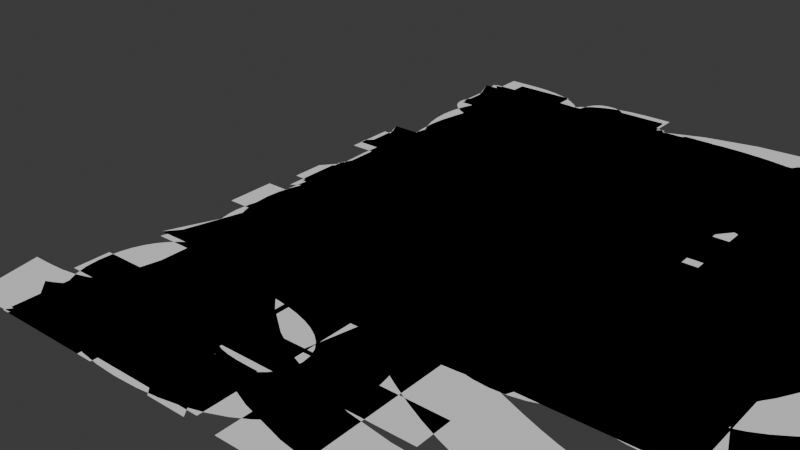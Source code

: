 # Source: ascii_monospace_vector_chars_blender52lts.blend  (saved by Blender 5.2.44; exported with 4.5.12 LTS)
import bpy
from mathutils import Matrix  # noqa: F401  (used for matrix-valued properties, if any)

bpy.ops.wm.read_factory_settings(use_empty=True)
scene = bpy.context.scene
scene.name = 'Scene'

# ---- collections
col_collection = bpy.data.collections.new('Collection'); scene.collection.children.link(col_collection)

# ---- world
world_world = bpy.data.worlds.new('World'); scene.world = world_world
world_world.use_nodes = True; world_world.node_tree.nodes.clear()
_N = world_world.node_tree.nodes; _L = world_world.node_tree.links
n0 = _N.new('ShaderNodeOutputWorld'); n0.name = 'World Output'; n0.location = (200, 100)
n1 = _N.new('ShaderNodeBackground'); n1.name = 'Background'; n1.location = (-200, 100)
n1.inputs[0].default_value = (0.05088, 0.05088, 0.05088, 1.0)
_L.new(n1.outputs[0], n0.inputs[0])
n0.is_active_output = True
world_world.color = (0.05088, 0.05088, 0.05088)
world_world.sun_shadow_jitter_overblur = 0.0

# ---- curves / text
txt_text = bpy.data.curves.new('Text', 'FONT')
txt_text.dimensions = '2D'
txt_text.body = '~'
txt_text_002 = bpy.data.curves.new('Text.002', 'FONT')
txt_text_002.dimensions = '2D'
txt_text_002.body = '!'
txt_text_003 = bpy.data.curves.new('Text.003', 'FONT')
txt_text_003.dimensions = '2D'
txt_text_003.body = '"'
txt_text_004 = bpy.data.curves.new('Text.004', 'FONT')
txt_text_004.dimensions = '2D'
txt_text_004.body = '#'
txt_text_005 = bpy.data.curves.new('Text.005', 'FONT')
txt_text_005.dimensions = '2D'
txt_text_005.body = '$'
txt_text_006 = bpy.data.curves.new('Text.006', 'FONT')
txt_text_006.dimensions = '2D'
txt_text_006.body = '%'
txt_text_007 = bpy.data.curves.new('Text.007', 'FONT')
txt_text_007.dimensions = '2D'
txt_text_007.body = '&'
txt_text_008 = bpy.data.curves.new('Text.008', 'FONT')
txt_text_008.dimensions = '2D'
txt_text_008.body = "'"
txt_text_009 = bpy.data.curves.new('Text.009', 'FONT')
txt_text_009.dimensions = '2D'
txt_text_009.body = '('
txt_text_010 = bpy.data.curves.new('Text.010', 'FONT')
txt_text_010.dimensions = '2D'
txt_text_010.body = ')'
txt_text_011 = bpy.data.curves.new('Text.011', 'FONT')
txt_text_011.dimensions = '2D'
txt_text_011.body = '*'
txt_text_012 = bpy.data.curves.new('Text.012', 'FONT')
txt_text_012.dimensions = '2D'
txt_text_012.body = '+'
txt_text_013 = bpy.data.curves.new('Text.013', 'FONT')
txt_text_013.dimensions = '2D'
txt_text_013.body = ','
txt_text_014 = bpy.data.curves.new('Text.014', 'FONT')
txt_text_014.dimensions = '2D'
txt_text_014.body = '-'
txt_text_015 = bpy.data.curves.new('Text.015', 'FONT')
txt_text_015.dimensions = '2D'
txt_text_015.body = '.'
txt_text_016 = bpy.data.curves.new('Text.016', 'FONT')
txt_text_016.dimensions = '2D'
txt_text_016.body = '/'
txt_text_017 = bpy.data.curves.new('Text.017', 'FONT')
txt_text_017.dimensions = '2D'
txt_text_017.body = '0'
txt_text_018 = bpy.data.curves.new('Text.018', 'FONT')
txt_text_018.dimensions = '2D'
txt_text_018.body = '1'
txt_text_019 = bpy.data.curves.new('Text.019', 'FONT')
txt_text_019.dimensions = '2D'
txt_text_019.body = '2'
txt_text_020 = bpy.data.curves.new('Text.020', 'FONT')
txt_text_020.dimensions = '2D'
txt_text_020.body = '3'
txt_text_021 = bpy.data.curves.new('Text.021', 'FONT')
txt_text_021.dimensions = '2D'
txt_text_021.body = '4'
txt_text_022 = bpy.data.curves.new('Text.022', 'FONT')
txt_text_022.dimensions = '2D'
txt_text_022.body = '5'
txt_text_023 = bpy.data.curves.new('Text.023', 'FONT')
txt_text_023.dimensions = '2D'
txt_text_023.body = '6'
txt_text_024 = bpy.data.curves.new('Text.024', 'FONT')
txt_text_024.dimensions = '2D'
txt_text_024.body = '7'
txt_text_025 = bpy.data.curves.new('Text.025', 'FONT')
txt_text_025.dimensions = '2D'
txt_text_025.body = '8'
txt_text_026 = bpy.data.curves.new('Text.026', 'FONT')
txt_text_026.dimensions = '2D'
txt_text_026.body = '9'
txt_text_027 = bpy.data.curves.new('Text.027', 'FONT')
txt_text_027.dimensions = '2D'
txt_text_027.body = ':'
txt_text_028 = bpy.data.curves.new('Text.028', 'FONT')
txt_text_028.dimensions = '2D'
txt_text_028.body = ';'
txt_text_029 = bpy.data.curves.new('Text.029', 'FONT')
txt_text_029.dimensions = '2D'
txt_text_029.body = '<'
txt_text_030 = bpy.data.curves.new('Text.030', 'FONT')
txt_text_030.dimensions = '2D'
txt_text_030.body = '='
txt_text_031 = bpy.data.curves.new('Text.031', 'FONT')
txt_text_031.dimensions = '2D'
txt_text_031.body = '>'
txt_text_032 = bpy.data.curves.new('Text.032', 'FONT')
txt_text_032.dimensions = '2D'
txt_text_032.body = '?'
txt_text_033 = bpy.data.curves.new('Text.033', 'FONT')
txt_text_033.dimensions = '2D'
txt_text_033.body = '@'
txt_text_034 = bpy.data.curves.new('Text.034', 'FONT')
txt_text_034.dimensions = '2D'
txt_text_034.body = 'A'
txt_text_035 = bpy.data.curves.new('Text.035', 'FONT')
txt_text_035.dimensions = '2D'
txt_text_035.body = 'B'
txt_text_036 = bpy.data.curves.new('Text.036', 'FONT')
txt_text_036.dimensions = '2D'
txt_text_036.body = 'C'
txt_text_037 = bpy.data.curves.new('Text.037', 'FONT')
txt_text_037.dimensions = '2D'
txt_text_037.body = 'D'
txt_text_038 = bpy.data.curves.new('Text.038', 'FONT')
txt_text_038.dimensions = '2D'
txt_text_038.body = 'E'
txt_text_039 = bpy.data.curves.new('Text.039', 'FONT')
txt_text_039.dimensions = '2D'
txt_text_039.body = 'F'
txt_text_040 = bpy.data.curves.new('Text.040', 'FONT')
txt_text_040.dimensions = '2D'
txt_text_040.body = 'G'
txt_text_041 = bpy.data.curves.new('Text.041', 'FONT')
txt_text_041.dimensions = '2D'
txt_text_041.body = 'H'
txt_text_042 = bpy.data.curves.new('Text.042', 'FONT')
txt_text_042.dimensions = '2D'
txt_text_042.body = 'I'
txt_text_043 = bpy.data.curves.new('Text.043', 'FONT')
txt_text_043.dimensions = '2D'
txt_text_043.body = 'J'
txt_text_044 = bpy.data.curves.new('Text.044', 'FONT')
txt_text_044.dimensions = '2D'
txt_text_044.body = 'K'
txt_text_045 = bpy.data.curves.new('Text.045', 'FONT')
txt_text_045.dimensions = '2D'
txt_text_045.body = 'L'
txt_text_046 = bpy.data.curves.new('Text.046', 'FONT')
txt_text_046.dimensions = '2D'
txt_text_046.body = 'M'
txt_text_047 = bpy.data.curves.new('Text.047', 'FONT')
txt_text_047.dimensions = '2D'
txt_text_047.body = 'N'
txt_text_048 = bpy.data.curves.new('Text.048', 'FONT')
txt_text_048.dimensions = '2D'
txt_text_048.body = 'O'
txt_text_049 = bpy.data.curves.new('Text.049', 'FONT')
txt_text_049.dimensions = '2D'
txt_text_049.body = 'P'
txt_text_050 = bpy.data.curves.new('Text.050', 'FONT')
txt_text_050.dimensions = '2D'
txt_text_050.body = 'Q'
txt_text_051 = bpy.data.curves.new('Text.051', 'FONT')
txt_text_051.dimensions = '2D'
txt_text_051.body = 'R'
txt_text_052 = bpy.data.curves.new('Text.052', 'FONT')
txt_text_052.dimensions = '2D'
txt_text_052.body = 'S'
txt_text_053 = bpy.data.curves.new('Text.053', 'FONT')
txt_text_053.dimensions = '2D'
txt_text_053.body = 'T'
txt_text_054 = bpy.data.curves.new('Text.054', 'FONT')
txt_text_054.dimensions = '2D'
txt_text_054.body = 'U'
txt_text_055 = bpy.data.curves.new('Text.055', 'FONT')
txt_text_055.dimensions = '2D'
txt_text_055.body = 'V'
txt_text_056 = bpy.data.curves.new('Text.056', 'FONT')
txt_text_056.dimensions = '2D'
txt_text_056.body = 'W'
txt_text_057 = bpy.data.curves.new('Text.057', 'FONT')
txt_text_057.dimensions = '2D'
txt_text_057.body = 'X'
txt_text_058 = bpy.data.curves.new('Text.058', 'FONT')
txt_text_058.dimensions = '2D'
txt_text_058.body = 'Y'
txt_text_059 = bpy.data.curves.new('Text.059', 'FONT')
txt_text_059.dimensions = '2D'
txt_text_059.body = 'Z'
txt_text_060 = bpy.data.curves.new('Text.060', 'FONT')
txt_text_060.dimensions = '2D'
txt_text_060.body = '['
txt_text_061 = bpy.data.curves.new('Text.061', 'FONT')
txt_text_061.dimensions = '2D'
txt_text_061.body = '\\'
txt_text_062 = bpy.data.curves.new('Text.062', 'FONT')
txt_text_062.dimensions = '2D'
txt_text_062.body = ']'
txt_text_063 = bpy.data.curves.new('Text.063', 'FONT')
txt_text_063.dimensions = '2D'
txt_text_063.body = '^'
txt_text_064 = bpy.data.curves.new('Text.064', 'FONT')
txt_text_064.dimensions = '2D'
txt_text_064.body = '_'
txt_text_065 = bpy.data.curves.new('Text.065', 'FONT')
txt_text_065.dimensions = '2D'
txt_text_065.body = '`'
txt_text_066 = bpy.data.curves.new('Text.066', 'FONT')
txt_text_066.dimensions = '2D'
txt_text_066.body = 'a'
txt_text_067 = bpy.data.curves.new('Text.067', 'FONT')
txt_text_067.dimensions = '2D'
txt_text_067.body = 'b'
txt_text_068 = bpy.data.curves.new('Text.068', 'FONT')
txt_text_068.dimensions = '2D'
txt_text_068.body = 'c'
txt_text_069 = bpy.data.curves.new('Text.069', 'FONT')
txt_text_069.dimensions = '2D'
txt_text_069.body = 'd'
txt_text_070 = bpy.data.curves.new('Text.070', 'FONT')
txt_text_070.dimensions = '2D'
txt_text_070.body = 'e'
txt_text_071 = bpy.data.curves.new('Text.071', 'FONT')
txt_text_071.dimensions = '2D'
txt_text_071.body = 'f'
txt_text_072 = bpy.data.curves.new('Text.072', 'FONT')
txt_text_072.dimensions = '2D'
txt_text_072.body = 'g'
txt_text_073 = bpy.data.curves.new('Text.073', 'FONT')
txt_text_073.dimensions = '2D'
txt_text_073.body = 'h'
txt_text_074 = bpy.data.curves.new('Text.074', 'FONT')
txt_text_074.dimensions = '2D'
txt_text_074.body = 'i'
txt_text_075 = bpy.data.curves.new('Text.075', 'FONT')
txt_text_075.dimensions = '2D'
txt_text_075.body = 'j'
txt_text_076 = bpy.data.curves.new('Text.076', 'FONT')
txt_text_076.dimensions = '2D'
txt_text_076.body = 'k'
txt_text_077 = bpy.data.curves.new('Text.077', 'FONT')
txt_text_077.dimensions = '2D'
txt_text_077.body = 'l'
txt_text_078 = bpy.data.curves.new('Text.078', 'FONT')
txt_text_078.dimensions = '2D'
txt_text_078.body = 'm'
txt_text_079 = bpy.data.curves.new('Text.079', 'FONT')
txt_text_079.dimensions = '2D'
txt_text_079.body = 'n'
txt_text_080 = bpy.data.curves.new('Text.080', 'FONT')
txt_text_080.dimensions = '2D'
txt_text_080.body = 'o'
txt_text_081 = bpy.data.curves.new('Text.081', 'FONT')
txt_text_081.dimensions = '2D'
txt_text_081.body = 'p'
txt_text_082 = bpy.data.curves.new('Text.082', 'FONT')
txt_text_082.dimensions = '2D'
txt_text_082.body = 'q'
txt_text_083 = bpy.data.curves.new('Text.083', 'FONT')
txt_text_083.dimensions = '2D'
txt_text_083.body = 'r'
txt_text_084 = bpy.data.curves.new('Text.084', 'FONT')
txt_text_084.dimensions = '2D'
txt_text_084.body = 's'
txt_text_085 = bpy.data.curves.new('Text.085', 'FONT')
txt_text_085.dimensions = '2D'
txt_text_085.body = 't'
txt_text_086 = bpy.data.curves.new('Text.086', 'FONT')
txt_text_086.dimensions = '2D'
txt_text_086.body = 'u'
txt_text_087 = bpy.data.curves.new('Text.087', 'FONT')
txt_text_087.dimensions = '2D'
txt_text_087.body = 'v'
txt_text_088 = bpy.data.curves.new('Text.088', 'FONT')
txt_text_088.dimensions = '2D'
txt_text_088.body = 'w'
txt_text_089 = bpy.data.curves.new('Text.089', 'FONT')
txt_text_089.dimensions = '2D'
txt_text_089.body = 'x'
txt_text_090 = bpy.data.curves.new('Text.090', 'FONT')
txt_text_090.dimensions = '2D'
txt_text_090.body = 'y'
txt_text_091 = bpy.data.curves.new('Text.091', 'FONT')
txt_text_091.dimensions = '2D'
txt_text_091.body = 'z'
txt_text_092 = bpy.data.curves.new('Text.092', 'FONT')
txt_text_092.dimensions = '2D'
txt_text_092.body = '{'
txt_text_093 = bpy.data.curves.new('Text.093', 'FONT')
txt_text_093.dimensions = '2D'
txt_text_093.body = '|'
txt_text_094 = bpy.data.curves.new('Text.094', 'FONT')
txt_text_094.dimensions = '2D'
txt_text_094.body = '}'

# ---- objects
ob_ascii_094 = bpy.data.objects.new('ascii.094', txt_text)
ob_ascii_001 = bpy.data.objects.new('ascii.001', txt_text_002)
ob_ascii_002 = bpy.data.objects.new('ascii.002', txt_text_003)
ob_ascii_003 = bpy.data.objects.new('ascii.003', txt_text_004)
ob_ascii_004 = bpy.data.objects.new('ascii.004', txt_text_005)
ob_ascii_005 = bpy.data.objects.new('ascii.005', txt_text_006)
ob_ascii_006 = bpy.data.objects.new('ascii.006', txt_text_007)
ob_ascii_007 = bpy.data.objects.new('ascii.007', txt_text_008)
ob_ascii_008 = bpy.data.objects.new('ascii.008', txt_text_009)
ob_ascii_009 = bpy.data.objects.new('ascii.009', txt_text_010)
ob_ascii_010 = bpy.data.objects.new('ascii.010', txt_text_011)
ob_ascii_011 = bpy.data.objects.new('ascii.011', txt_text_012)
ob_ascii_012 = bpy.data.objects.new('ascii.012', txt_text_013)
ob_ascii_013 = bpy.data.objects.new('ascii.013', txt_text_014)
ob_ascii_014 = bpy.data.objects.new('ascii.014', txt_text_015)
ob_ascii_015 = bpy.data.objects.new('ascii.015', txt_text_016)
ob_ascii_016 = bpy.data.objects.new('ascii.016', txt_text_017)
ob_ascii_017 = bpy.data.objects.new('ascii.017', txt_text_018)
ob_ascii_018 = bpy.data.objects.new('ascii.018', txt_text_019)
ob_ascii_019 = bpy.data.objects.new('ascii.019', txt_text_020)
ob_ascii_020 = bpy.data.objects.new('ascii.020', txt_text_021)
ob_ascii_021 = bpy.data.objects.new('ascii.021', txt_text_022)
ob_ascii_022 = bpy.data.objects.new('ascii.022', txt_text_023)
ob_ascii_023 = bpy.data.objects.new('ascii.023', txt_text_024)
ob_ascii_024 = bpy.data.objects.new('ascii.024', txt_text_025)
ob_ascii_025 = bpy.data.objects.new('ascii.025', txt_text_026)
ob_ascii_026 = bpy.data.objects.new('ascii.026', txt_text_027)
ob_ascii_027 = bpy.data.objects.new('ascii.027', txt_text_028)
ob_ascii_028 = bpy.data.objects.new('ascii.028', txt_text_029)
ob_ascii_029 = bpy.data.objects.new('ascii.029', txt_text_030)
ob_ascii_030 = bpy.data.objects.new('ascii.030', txt_text_031)
ob_ascii_031 = bpy.data.objects.new('ascii.031', txt_text_032)
ob_ascii_032 = bpy.data.objects.new('ascii.032', txt_text_033)
ob_ascii_033 = bpy.data.objects.new('ascii.033', txt_text_034)
ob_ascii_034 = bpy.data.objects.new('ascii.034', txt_text_035)
ob_ascii_035 = bpy.data.objects.new('ascii.035', txt_text_036)
ob_ascii_036 = bpy.data.objects.new('ascii.036', txt_text_037)
ob_ascii_037 = bpy.data.objects.new('ascii.037', txt_text_038)
ob_ascii_038 = bpy.data.objects.new('ascii.038', txt_text_039)
ob_ascii_039 = bpy.data.objects.new('ascii.039', txt_text_040)
ob_ascii_040 = bpy.data.objects.new('ascii.040', txt_text_041)
ob_ascii_041 = bpy.data.objects.new('ascii.041', txt_text_042)
ob_ascii_042 = bpy.data.objects.new('ascii.042', txt_text_043)
ob_ascii_043 = bpy.data.objects.new('ascii.043', txt_text_044)
ob_ascii_044 = bpy.data.objects.new('ascii.044', txt_text_045)
ob_ascii_045 = bpy.data.objects.new('ascii.045', txt_text_046)
ob_ascii_046 = bpy.data.objects.new('ascii.046', txt_text_047)
ob_ascii_047 = bpy.data.objects.new('ascii.047', txt_text_048)
ob_ascii_048 = bpy.data.objects.new('ascii.048', txt_text_049)
ob_ascii_049 = bpy.data.objects.new('ascii.049', txt_text_050)
ob_ascii_050 = bpy.data.objects.new('ascii.050', txt_text_051)
ob_ascii_051 = bpy.data.objects.new('ascii.051', txt_text_052)
ob_ascii_052 = bpy.data.objects.new('ascii.052', txt_text_053)
ob_ascii_053 = bpy.data.objects.new('ascii.053', txt_text_054)
ob_ascii_054 = bpy.data.objects.new('ascii.054', txt_text_055)
ob_ascii_055 = bpy.data.objects.new('ascii.055', txt_text_056)
ob_ascii_056 = bpy.data.objects.new('ascii.056', txt_text_057)
ob_ascii_057 = bpy.data.objects.new('ascii.057', txt_text_058)
ob_ascii_058 = bpy.data.objects.new('ascii.058', txt_text_059)
ob_ascii_059 = bpy.data.objects.new('ascii.059', txt_text_060)
ob_ascii_060 = bpy.data.objects.new('ascii.060', txt_text_061)
ob_ascii_061 = bpy.data.objects.new('ascii.061', txt_text_062)
ob_ascii_062 = bpy.data.objects.new('ascii.062', txt_text_063)
ob_ascii_063 = bpy.data.objects.new('ascii.063', txt_text_064)
ob_ascii_064 = bpy.data.objects.new('ascii.064', txt_text_065)
ob_ascii_065 = bpy.data.objects.new('ascii.065', txt_text_066)
ob_ascii_066 = bpy.data.objects.new('ascii.066', txt_text_067)
ob_ascii_067 = bpy.data.objects.new('ascii.067', txt_text_068)
ob_ascii_068 = bpy.data.objects.new('ascii.068', txt_text_069)
ob_ascii_069 = bpy.data.objects.new('ascii.069', txt_text_070)
ob_ascii_070 = bpy.data.objects.new('ascii.070', txt_text_071)
ob_ascii_071 = bpy.data.objects.new('ascii.071', txt_text_072)
ob_ascii_072 = bpy.data.objects.new('ascii.072', txt_text_073)
ob_ascii_073 = bpy.data.objects.new('ascii.073', txt_text_074)
ob_ascii_074 = bpy.data.objects.new('ascii.074', txt_text_075)
ob_ascii_075 = bpy.data.objects.new('ascii.075', txt_text_076)
ob_ascii_076 = bpy.data.objects.new('ascii.076', txt_text_077)
ob_ascii_077 = bpy.data.objects.new('ascii.077', txt_text_078)
ob_ascii_078 = bpy.data.objects.new('ascii.078', txt_text_079)
ob_ascii_079 = bpy.data.objects.new('ascii.079', txt_text_080)
ob_ascii_080 = bpy.data.objects.new('ascii.080', txt_text_081)
ob_ascii_081 = bpy.data.objects.new('ascii.081', txt_text_082)
ob_ascii_082 = bpy.data.objects.new('ascii.082', txt_text_083)
ob_ascii_083 = bpy.data.objects.new('ascii.083', txt_text_084)
ob_ascii_084 = bpy.data.objects.new('ascii.084', txt_text_085)
ob_ascii_085 = bpy.data.objects.new('ascii.085', txt_text_086)
ob_ascii_086 = bpy.data.objects.new('ascii.086', txt_text_087)
ob_ascii_087 = bpy.data.objects.new('ascii.087', txt_text_088)
ob_ascii_088 = bpy.data.objects.new('ascii.088', txt_text_089)
ob_ascii_089 = bpy.data.objects.new('ascii.089', txt_text_090)
ob_ascii_090 = bpy.data.objects.new('ascii.090', txt_text_091)
ob_ascii_091 = bpy.data.objects.new('ascii.091', txt_text_092)
ob_ascii_092 = bpy.data.objects.new('ascii.092', txt_text_093)
ob_ascii_093 = bpy.data.objects.new('ascii.093', txt_text_094)

# ---- transforms, parenting, visibility, modifiers, constraints
ob_ascii_094.location = (0.0, 0.0, 0.0)
ob_ascii_001.location = (0.0, 0.0, 0.0)
ob_ascii_002.location = (0.0, 0.0, 0.0)
ob_ascii_003.location = (0.0, 0.0, 0.0)
ob_ascii_004.location = (0.0, 0.0, 0.0)
ob_ascii_005.location = (0.0, 0.0, 0.0)
ob_ascii_006.location = (0.0, 0.0, 0.0)
ob_ascii_007.location = (0.0, 0.0, 0.0)
ob_ascii_008.location = (0.0, 0.0, 0.0)
ob_ascii_009.location = (0.0, 0.0, 0.0)
ob_ascii_010.location = (0.0, 0.0, 0.0)
ob_ascii_011.location = (0.0, 0.0, 0.0)
ob_ascii_012.location = (0.0, 0.0, 0.0)
ob_ascii_013.location = (0.0, 0.0, 0.0)
ob_ascii_014.location = (0.0, 0.0, 0.0)
ob_ascii_015.location = (0.0, 0.0, 0.0)
ob_ascii_016.location = (0.0, 0.0, 0.0)
ob_ascii_017.location = (0.0, 0.0, 0.0)
ob_ascii_018.location = (0.0, 0.0, 0.0)
ob_ascii_019.location = (0.0, 0.0, 0.0)
ob_ascii_020.location = (0.0, 0.0, 0.0)
ob_ascii_021.location = (0.0, 0.0, 0.0)
ob_ascii_022.location = (0.0, 0.0, 0.0)
ob_ascii_023.location = (0.0, 0.0, 0.0)
ob_ascii_024.location = (0.0, 0.0, 0.0)
ob_ascii_025.location = (0.0, 0.0, 0.0)
ob_ascii_026.location = (0.0, 0.0, 0.0)
ob_ascii_027.location = (0.0, 0.0, 0.0)
ob_ascii_028.location = (0.0, 0.0, 0.0)
ob_ascii_029.location = (0.0, 0.0, 0.0)
ob_ascii_030.location = (0.0, 0.0, 0.0)
ob_ascii_031.location = (0.0, 0.0, 0.0)
ob_ascii_032.location = (0.0, 0.0, 0.0)
ob_ascii_033.location = (0.0, 0.0, 0.0)
ob_ascii_034.location = (0.0, 0.0, 0.0)
ob_ascii_035.location = (0.0, 0.0, 0.0)
ob_ascii_036.location = (0.0, 0.0, 0.0)
ob_ascii_037.location = (0.0, 0.0, 0.0)
ob_ascii_038.location = (0.0, 0.0, 0.0)
ob_ascii_039.location = (0.0, 0.0, 0.0)
ob_ascii_040.location = (0.0, 0.0, 0.0)
ob_ascii_041.location = (0.0, 0.0, 0.0)
ob_ascii_042.location = (0.0, 0.0, 0.0)
ob_ascii_043.location = (0.0, 0.0, 0.0)
ob_ascii_044.location = (0.0, 0.0, 0.0)
ob_ascii_045.location = (0.0, 0.0, 0.0)
ob_ascii_046.location = (0.0, 0.0, 0.0)
ob_ascii_047.location = (0.0, 0.0, 0.0)
ob_ascii_048.location = (0.0, 0.0, 0.0)
ob_ascii_049.location = (0.0, 0.0, 0.0)
ob_ascii_050.location = (0.0, 0.0, 0.0)
ob_ascii_051.location = (0.0, 0.0, 0.0)
ob_ascii_052.location = (0.0, 0.0, 0.0)
ob_ascii_053.location = (0.0, 0.0, 0.0)
ob_ascii_054.location = (0.0, 0.0, 0.0)
ob_ascii_055.location = (0.0, 0.0, 0.0)
ob_ascii_056.location = (0.0, 0.0, 0.0)
ob_ascii_057.location = (0.0, 0.0, 0.0)
ob_ascii_058.location = (0.0, 0.0, 0.0)
ob_ascii_059.location = (0.0, 0.0, 0.0)
ob_ascii_060.location = (0.0, 0.0, 0.0)
ob_ascii_061.location = (0.0, 0.0, 0.0)
ob_ascii_062.location = (0.0, 0.0, 0.0)
ob_ascii_063.location = (0.0, 0.0, 0.0)
ob_ascii_064.location = (0.0, 0.0, 0.0)
ob_ascii_065.location = (0.0, 0.0, 0.0)
ob_ascii_066.location = (0.0, 0.0, 0.0)
ob_ascii_067.location = (0.0, 0.0, 0.0)
ob_ascii_068.location = (0.0, 0.0, 0.0)
ob_ascii_069.location = (0.0, 0.0, 0.0)
ob_ascii_070.location = (0.0, 0.0, 0.0)
ob_ascii_071.location = (0.0, 0.0, 0.0)
ob_ascii_072.location = (0.0, 0.0, 0.0)
ob_ascii_073.location = (0.0, 0.0, 0.0)
ob_ascii_074.location = (0.0, 0.0, 0.0)
ob_ascii_075.location = (0.0, 0.0, 0.0)
ob_ascii_076.location = (0.0, 0.0, 0.0)
ob_ascii_077.location = (0.0, 0.0, 0.0)
ob_ascii_078.location = (0.0, 0.0, 0.0)
ob_ascii_079.location = (0.0, 0.0, 0.0)
ob_ascii_080.location = (0.0, 0.0, 0.0)
ob_ascii_081.location = (0.0, 0.0, 0.0)
ob_ascii_082.location = (0.0, 0.0, 0.0)
ob_ascii_083.location = (0.0, 0.0, 0.0)
ob_ascii_084.location = (0.0, 0.0, 0.0)
ob_ascii_085.location = (0.0, 0.0, 0.0)
ob_ascii_086.location = (0.0, 0.0, 0.0)
ob_ascii_087.location = (0.0, 0.0, 0.0)
ob_ascii_088.location = (0.0, 0.0, 0.0)
ob_ascii_089.location = (0.0, 0.0, 0.0)
ob_ascii_090.location = (0.0, 0.0, 0.0)
ob_ascii_091.location = (0.0, 0.0, 0.0)
ob_ascii_092.location = (0.0, 0.0, 0.0)
ob_ascii_093.location = (0.0, 0.0, 0.0)

# ---- collection membership
col_collection.objects.link(ob_ascii_094)
col_collection.objects.link(ob_ascii_001)
col_collection.objects.link(ob_ascii_002)
col_collection.objects.link(ob_ascii_003)
col_collection.objects.link(ob_ascii_004)
col_collection.objects.link(ob_ascii_005)
col_collection.objects.link(ob_ascii_006)
col_collection.objects.link(ob_ascii_007)
col_collection.objects.link(ob_ascii_008)
col_collection.objects.link(ob_ascii_009)
col_collection.objects.link(ob_ascii_010)
col_collection.objects.link(ob_ascii_011)
col_collection.objects.link(ob_ascii_012)
col_collection.objects.link(ob_ascii_013)
col_collection.objects.link(ob_ascii_014)
col_collection.objects.link(ob_ascii_015)
col_collection.objects.link(ob_ascii_016)
col_collection.objects.link(ob_ascii_017)
col_collection.objects.link(ob_ascii_018)
col_collection.objects.link(ob_ascii_019)
col_collection.objects.link(ob_ascii_020)
col_collection.objects.link(ob_ascii_021)
col_collection.objects.link(ob_ascii_022)
col_collection.objects.link(ob_ascii_023)
col_collection.objects.link(ob_ascii_024)
col_collection.objects.link(ob_ascii_025)
col_collection.objects.link(ob_ascii_026)
col_collection.objects.link(ob_ascii_027)
col_collection.objects.link(ob_ascii_028)
col_collection.objects.link(ob_ascii_029)
col_collection.objects.link(ob_ascii_030)
col_collection.objects.link(ob_ascii_031)
col_collection.objects.link(ob_ascii_032)
col_collection.objects.link(ob_ascii_033)
col_collection.objects.link(ob_ascii_034)
col_collection.objects.link(ob_ascii_035)
col_collection.objects.link(ob_ascii_036)
col_collection.objects.link(ob_ascii_037)
col_collection.objects.link(ob_ascii_038)
col_collection.objects.link(ob_ascii_039)
col_collection.objects.link(ob_ascii_040)
col_collection.objects.link(ob_ascii_041)
col_collection.objects.link(ob_ascii_042)
col_collection.objects.link(ob_ascii_043)
col_collection.objects.link(ob_ascii_044)
col_collection.objects.link(ob_ascii_045)
col_collection.objects.link(ob_ascii_046)
col_collection.objects.link(ob_ascii_047)
col_collection.objects.link(ob_ascii_048)
col_collection.objects.link(ob_ascii_049)
col_collection.objects.link(ob_ascii_050)
col_collection.objects.link(ob_ascii_051)
col_collection.objects.link(ob_ascii_052)
col_collection.objects.link(ob_ascii_053)
col_collection.objects.link(ob_ascii_054)
col_collection.objects.link(ob_ascii_055)
col_collection.objects.link(ob_ascii_056)
col_collection.objects.link(ob_ascii_057)
col_collection.objects.link(ob_ascii_058)
col_collection.objects.link(ob_ascii_059)
col_collection.objects.link(ob_ascii_060)
col_collection.objects.link(ob_ascii_061)
col_collection.objects.link(ob_ascii_062)
col_collection.objects.link(ob_ascii_063)
col_collection.objects.link(ob_ascii_064)
col_collection.objects.link(ob_ascii_065)
col_collection.objects.link(ob_ascii_066)
col_collection.objects.link(ob_ascii_067)
col_collection.objects.link(ob_ascii_068)
col_collection.objects.link(ob_ascii_069)
col_collection.objects.link(ob_ascii_070)
col_collection.objects.link(ob_ascii_071)
col_collection.objects.link(ob_ascii_072)
col_collection.objects.link(ob_ascii_073)
col_collection.objects.link(ob_ascii_074)
col_collection.objects.link(ob_ascii_075)
col_collection.objects.link(ob_ascii_076)
col_collection.objects.link(ob_ascii_077)
col_collection.objects.link(ob_ascii_078)
col_collection.objects.link(ob_ascii_079)
col_collection.objects.link(ob_ascii_080)
col_collection.objects.link(ob_ascii_081)
col_collection.objects.link(ob_ascii_082)
col_collection.objects.link(ob_ascii_083)
col_collection.objects.link(ob_ascii_084)
col_collection.objects.link(ob_ascii_085)
col_collection.objects.link(ob_ascii_086)
col_collection.objects.link(ob_ascii_087)
col_collection.objects.link(ob_ascii_088)
col_collection.objects.link(ob_ascii_089)
col_collection.objects.link(ob_ascii_090)
col_collection.objects.link(ob_ascii_091)
col_collection.objects.link(ob_ascii_092)
col_collection.objects.link(ob_ascii_093)

# ---- scene / render settings (as saved in the file)
scene.frame_start = 1; scene.frame_end = 250; scene.frame_set(1)
scene.render.engine = 'BLENDER_EEVEE_NEXT'
scene.render.bake_bias = 0.0
scene.render.bake_samples = 0
scene.render.compositor_device = 'GPU'
scene.eevee.use_volume_custom_range = False
scene.eevee.fast_gi_thickness_near = 0.1
scene.eevee.fast_gi_thickness_far = 0.0
scene.eevee.ray_tracing_options.screen_trace_thickness = 0.1
bpy.context.view_layer.update()

# ---- added for rendering (the .blend has no active camera and no usable light): camera, sun
cam_auto = bpy.data.cameras.new('AutoCamera')
cam_auto.lens = 50.0
cam_auto.sensor_width = 36.0
cam_auto.clip_end = 1000.0
ob_auto_camera = bpy.data.objects.new('AutoCamera', cam_auto)
scene.collection.objects.link(ob_auto_camera)
ob_auto_camera.location = (1.00466, -0.747087, 0.632064)
ob_auto_camera.rotation_euler = (1.09748, -7.21219e-08, 0.694738)
scene.camera = ob_auto_camera
light_auto_sun = bpy.data.lights.new('AutoSun', 'SUN')
light_auto_sun.energy = 3.0
light_auto_sun.angle = 0.0523599
ob_auto_sun = bpy.data.objects.new('AutoSun', light_auto_sun)
scene.collection.objects.link(ob_auto_sun)
ob_auto_sun.rotation_euler = (0.872665, 0.174533, 0.523599)
bpy.context.view_layer.update()

